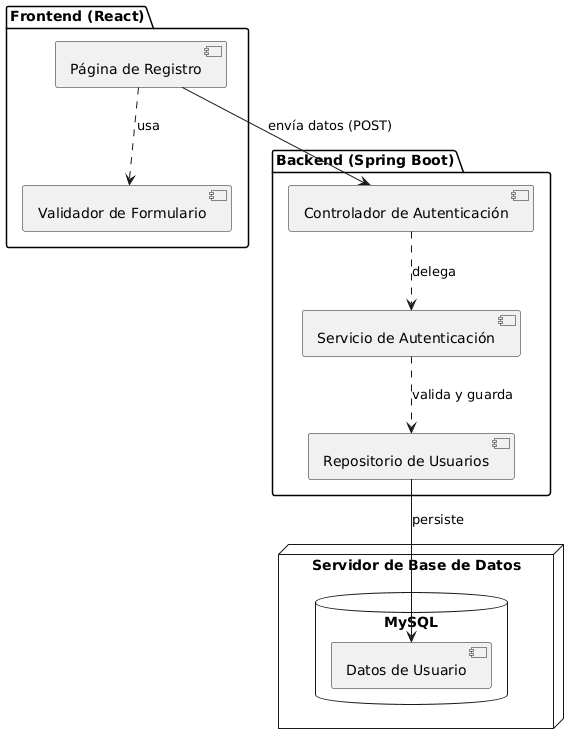

The diagram above was rendered by PlantUML. Its source (embedded in the PNG):
@startuml
package "Frontend (React)" {
  [Página de Registro] as RegisterPage
  [Validador de Formulario] as FormValidator
}

package "Backend (Spring Boot)" {
  [Controlador de Autenticación] as AuthController
  [Servicio de Autenticación] as AuthService
  [Repositorio de Usuarios] as UserRepository
}

node "Servidor de Base de Datos" {
  database "MySQL" {
    [Datos de Usuario] as UserData
  }
}

RegisterPage ..> FormValidator : usa
RegisterPage --> AuthController : envía datos (POST)
AuthController ..> AuthService : delega
AuthService ..> UserRepository : valida y guarda
UserRepository --> UserData : persiste
@enduml